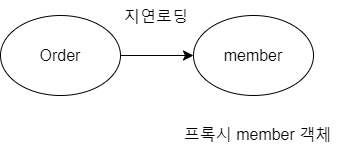

The diagram above was exported from draw.io. Its source (the exported page's mxGraphModel, read from the mxfile embedded in the PNG):
<mxGraphModel dx="2468" dy="972" grid="0" gridSize="10" guides="1" tooltips="1" connect="1" arrows="1" fold="1" page="0" pageScale="1" pageWidth="827" pageHeight="1169" math="0" shadow="0">
  <root>
    <mxCell id="0" />
    <mxCell id="1" parent="0" />
    <mxCell id="zGjJPwSOPuOaFOSOSTfb-3" value="" style="edgeStyle=none;curved=1;rounded=0;orthogonalLoop=1;jettySize=auto;html=1;fontSize=12;startSize=8;endSize=8;" edge="1" parent="1" source="zGjJPwSOPuOaFOSOSTfb-1" target="zGjJPwSOPuOaFOSOSTfb-2">
      <mxGeometry relative="1" as="geometry" />
    </mxCell>
    <mxCell id="zGjJPwSOPuOaFOSOSTfb-1" value="Order" style="ellipse;whiteSpace=wrap;html=1;fontSize=16;" vertex="1" parent="1">
      <mxGeometry x="-49" y="165" width="120" height="80" as="geometry" />
    </mxCell>
    <mxCell id="zGjJPwSOPuOaFOSOSTfb-2" value="member" style="ellipse;whiteSpace=wrap;html=1;fontSize=16;" vertex="1" parent="1">
      <mxGeometry x="144" y="165" width="120" height="80" as="geometry" />
    </mxCell>
    <mxCell id="zGjJPwSOPuOaFOSOSTfb-4" value="프록시 member 객체" style="text;html=1;strokeColor=none;fillColor=none;align=center;verticalAlign=middle;whiteSpace=wrap;rounded=0;fontSize=16;" vertex="1" parent="1">
      <mxGeometry x="125" y="269" width="167" height="30" as="geometry" />
    </mxCell>
    <mxCell id="zGjJPwSOPuOaFOSOSTfb-5" value="지연로딩" style="text;html=1;strokeColor=none;fillColor=none;align=center;verticalAlign=middle;whiteSpace=wrap;rounded=0;fontSize=16;" vertex="1" parent="1">
      <mxGeometry x="71" y="150" width="72" height="31" as="geometry" />
    </mxCell>
  </root>
</mxGraphModel>